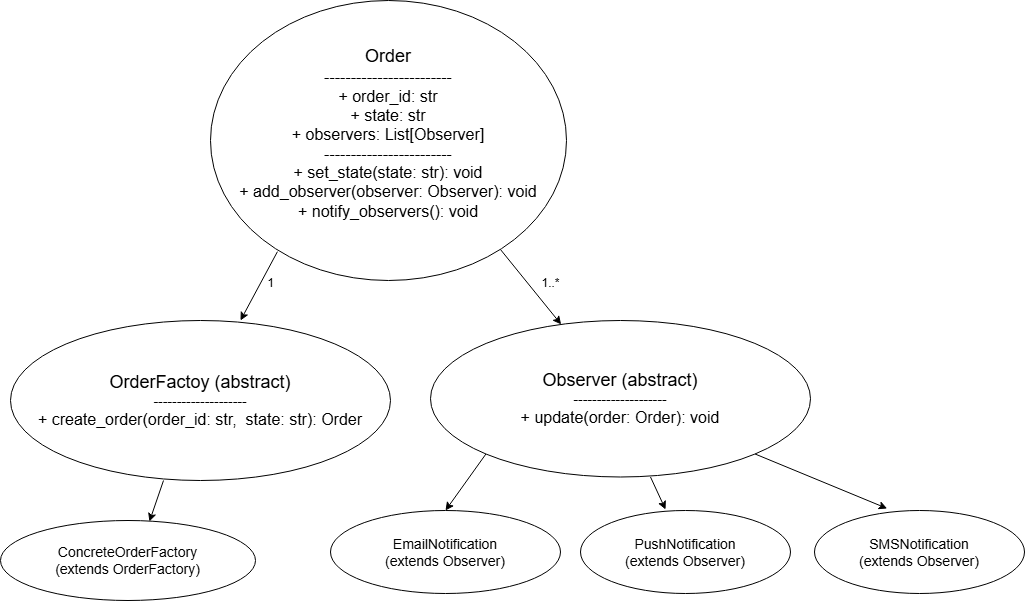

The diagram above was exported from draw.io. Its source (the exported page's mxGraphModel, read from the mxfile embedded in the PNG):
<mxGraphModel dx="2261" dy="746" grid="1" gridSize="10" guides="1" tooltips="1" connect="1" arrows="1" fold="1" page="1" pageScale="1" pageWidth="827" pageHeight="1169" math="0" shadow="0">
  <root>
    <mxCell id="0" />
    <mxCell id="1" parent="0" />
    <mxCell id="NBgoRhpIMuyz33h5rl3j-1" value="&lt;font style=&quot;font-size: 18px;&quot;&gt;Order&lt;/font&gt;&lt;div&gt;&lt;font size=&quot;3&quot;&gt;------------------------&lt;/font&gt;&lt;/div&gt;&lt;div&gt;&lt;font size=&quot;3&quot;&gt;+ order_id: str&lt;/font&gt;&lt;/div&gt;&lt;div&gt;&lt;font size=&quot;3&quot;&gt;+ state: str&lt;/font&gt;&lt;/div&gt;&lt;div&gt;&lt;font size=&quot;3&quot;&gt;+ observers: List[Observer]&lt;/font&gt;&lt;/div&gt;&lt;div&gt;&lt;font size=&quot;3&quot;&gt;------------------------&lt;/font&gt;&lt;/div&gt;&lt;div&gt;&lt;font size=&quot;3&quot;&gt;+ set_state(state: str): void&lt;/font&gt;&lt;/div&gt;&lt;div&gt;&lt;font size=&quot;3&quot;&gt;+ add_observer(observer: Observer): void&lt;/font&gt;&lt;/div&gt;&lt;div&gt;&lt;font size=&quot;3&quot;&gt;+ notify_observers(): void&lt;/font&gt;&lt;/div&gt;&lt;div&gt;&lt;br&gt;&lt;/div&gt;" style="ellipse;whiteSpace=wrap;html=1;" parent="1" vertex="1">
      <mxGeometry x="-190" width="356" height="280" as="geometry" />
    </mxCell>
    <mxCell id="NBgoRhpIMuyz33h5rl3j-5" value="&lt;font style=&quot;&quot;&gt;&lt;font style=&quot;font-size: 18px;&quot;&gt;OrderFactoy (abstract)&lt;br&gt;&lt;/font&gt;&lt;span style=&quot;font-size: 14px;&quot;&gt;--------------------&lt;/span&gt;&lt;/font&gt;&lt;div&gt;&lt;font style=&quot;font-size: 16px;&quot;&gt;+ create_order(order_id: str,&amp;nbsp; state: str): Order&lt;/font&gt;&lt;/div&gt;" style="ellipse;whiteSpace=wrap;html=1;" parent="1" vertex="1">
      <mxGeometry x="-390" y="320" width="380" height="160" as="geometry" />
    </mxCell>
    <mxCell id="NBgoRhpIMuyz33h5rl3j-6" value="&lt;font style=&quot;&quot;&gt;&lt;font style=&quot;font-size: 18px;&quot;&gt;Observer (abstract)&lt;br&gt;&lt;/font&gt;&lt;span style=&quot;font-size: 14px;&quot;&gt;--------------------&lt;/span&gt;&lt;/font&gt;&lt;div&gt;&lt;font size=&quot;3&quot;&gt;+ update(order: Order): void&lt;/font&gt;&lt;/div&gt;" style="ellipse;whiteSpace=wrap;html=1;" parent="1" vertex="1">
      <mxGeometry x="30" y="320" width="380" height="156.5" as="geometry" />
    </mxCell>
    <mxCell id="NBgoRhpIMuyz33h5rl3j-7" value="" style="endArrow=classic;html=1;rounded=0;exitX=0.188;exitY=0.897;exitDx=0;exitDy=0;exitPerimeter=0;" parent="1" source="NBgoRhpIMuyz33h5rl3j-1" edge="1">
      <mxGeometry relative="1" as="geometry">
        <mxPoint x="-60" y="390" as="sourcePoint" />
        <mxPoint x="-160" y="320" as="targetPoint" />
      </mxGeometry>
    </mxCell>
    <mxCell id="NBgoRhpIMuyz33h5rl3j-10" value="" style="endArrow=classic;html=1;rounded=0;exitX=0.815;exitY=0.89;exitDx=0;exitDy=0;exitPerimeter=0;" parent="1" source="NBgoRhpIMuyz33h5rl3j-1" target="NBgoRhpIMuyz33h5rl3j-6" edge="1">
      <mxGeometry relative="1" as="geometry">
        <mxPoint x="110" y="260" as="sourcePoint" />
        <mxPoint x="60" y="320" as="targetPoint" />
      </mxGeometry>
    </mxCell>
    <mxCell id="NBgoRhpIMuyz33h5rl3j-18" value="&lt;font style=&quot;font-size: 14px;&quot;&gt;EmailNotification&lt;br&gt;&lt;/font&gt;&lt;font style=&quot;font-size: 14px;&quot;&gt;(extends Observer)&lt;/font&gt;" style="ellipse;whiteSpace=wrap;html=1;" parent="1" vertex="1">
      <mxGeometry x="-70" y="510" width="230" height="83" as="geometry" />
    </mxCell>
    <mxCell id="NBgoRhpIMuyz33h5rl3j-19" value="&lt;font style=&quot;font-size: 14px;&quot;&gt;SMSNotification&lt;br&gt;(extends Observer)&lt;/font&gt;" style="ellipse;whiteSpace=wrap;html=1;" parent="1" vertex="1">
      <mxGeometry x="414" y="510" width="210" height="83" as="geometry" />
    </mxCell>
    <mxCell id="NBgoRhpIMuyz33h5rl3j-20" value="" style="endArrow=classic;html=1;rounded=0;exitX=0;exitY=1;exitDx=0;exitDy=0;entryX=0.5;entryY=0;entryDx=0;entryDy=0;" parent="1" source="NBgoRhpIMuyz33h5rl3j-6" target="NBgoRhpIMuyz33h5rl3j-18" edge="1">
      <mxGeometry relative="1" as="geometry">
        <mxPoint x="203" y="483" as="sourcePoint" />
        <mxPoint x="261" y="556" as="targetPoint" />
      </mxGeometry>
    </mxCell>
    <mxCell id="NBgoRhpIMuyz33h5rl3j-21" value="" style="endArrow=classic;html=1;rounded=0;exitX=1;exitY=1;exitDx=0;exitDy=0;entryX=0.346;entryY=-0.024;entryDx=0;entryDy=0;entryPerimeter=0;" parent="1" source="NBgoRhpIMuyz33h5rl3j-6" target="NBgoRhpIMuyz33h5rl3j-19" edge="1">
      <mxGeometry relative="1" as="geometry">
        <mxPoint x="343" y="463" as="sourcePoint" />
        <mxPoint x="335" y="513" as="targetPoint" />
      </mxGeometry>
    </mxCell>
    <mxCell id="NBgoRhpIMuyz33h5rl3j-22" value="1" style="text;html=1;align=center;verticalAlign=middle;resizable=0;points=[];autosize=1;strokeColor=none;fillColor=none;" parent="1" vertex="1">
      <mxGeometry x="-145" y="268" width="30" height="30" as="geometry" />
    </mxCell>
    <mxCell id="NBgoRhpIMuyz33h5rl3j-23" value="1..*" style="text;html=1;align=center;verticalAlign=middle;resizable=0;points=[];autosize=1;strokeColor=none;fillColor=none;" parent="1" vertex="1">
      <mxGeometry x="130" y="268" width="40" height="30" as="geometry" />
    </mxCell>
    <mxCell id="NBgoRhpIMuyz33h5rl3j-25" value="&lt;font style=&quot;font-size: 14px;&quot;&gt;ConcreteOrderFactory &lt;br&gt;&lt;/font&gt;&lt;font style=&quot;font-size: 14px;&quot;&gt;(extends OrderFactory)&lt;/font&gt;" style="ellipse;whiteSpace=wrap;html=1;" parent="1" vertex="1">
      <mxGeometry x="-400" y="520" width="255" height="80" as="geometry" />
    </mxCell>
    <mxCell id="NBgoRhpIMuyz33h5rl3j-26" value="" style="endArrow=classic;html=1;rounded=0;entryX=0.584;entryY=0.013;entryDx=0;entryDy=0;entryPerimeter=0;" parent="1" target="NBgoRhpIMuyz33h5rl3j-25" edge="1">
      <mxGeometry relative="1" as="geometry">
        <mxPoint x="-237" y="480" as="sourcePoint" />
        <mxPoint x="-245" y="520" as="targetPoint" />
      </mxGeometry>
    </mxCell>
    <mxCell id="APa_u3ObLut47s9XytXL-1" value="&lt;font style=&quot;font-size: 14px;&quot;&gt;PushNotification&lt;br&gt;(extends Observer)&lt;/font&gt;" style="ellipse;whiteSpace=wrap;html=1;" vertex="1" parent="1">
      <mxGeometry x="180" y="510" width="210" height="83" as="geometry" />
    </mxCell>
    <mxCell id="APa_u3ObLut47s9XytXL-2" value="" style="endArrow=classic;html=1;rounded=0;exitX=0;exitY=1;exitDx=0;exitDy=0;entryX=0.405;entryY=-0.012;entryDx=0;entryDy=0;entryPerimeter=0;" edge="1" parent="1" target="APa_u3ObLut47s9XytXL-1">
      <mxGeometry relative="1" as="geometry">
        <mxPoint x="250" y="476.5" as="sourcePoint" />
        <mxPoint x="210" y="533.5" as="targetPoint" />
      </mxGeometry>
    </mxCell>
  </root>
</mxGraphModel>